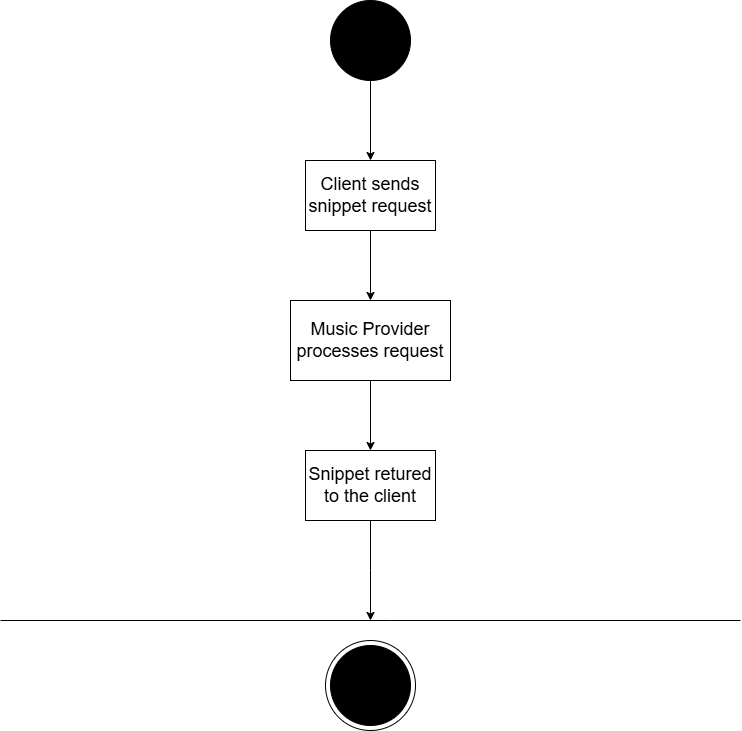

The diagram above was exported from draw.io. Its source (the exported page's mxGraphModel, read from the mxfile embedded in the PNG):
<mxGraphModel dx="1038" dy="1126" grid="1" gridSize="10" guides="1" tooltips="1" connect="1" arrows="1" fold="1" page="1" pageScale="1" pageWidth="850" pageHeight="1100" math="0" shadow="0">
  <root>
    <mxCell id="0" />
    <mxCell id="1" parent="0" />
    <mxCell id="gjbDnkFn9sfMiEkS5B9N-3" value="" style="ellipse;whiteSpace=wrap;html=1;aspect=fixed;" vertex="1" parent="1">
      <mxGeometry x="355" y="820" width="90" height="90" as="geometry" />
    </mxCell>
    <mxCell id="gjbDnkFn9sfMiEkS5B9N-8" style="edgeStyle=orthogonalEdgeStyle;rounded=0;orthogonalLoop=1;jettySize=auto;html=1;" edge="1" parent="1" source="gjbDnkFn9sfMiEkS5B9N-1" target="gjbDnkFn9sfMiEkS5B9N-5">
      <mxGeometry relative="1" as="geometry" />
    </mxCell>
    <mxCell id="gjbDnkFn9sfMiEkS5B9N-1" value="" style="ellipse;whiteSpace=wrap;html=1;aspect=fixed;strokeColor=#000000;fillColor=#000000;" vertex="1" parent="1">
      <mxGeometry x="360" y="180" width="80" height="80" as="geometry" />
    </mxCell>
    <mxCell id="gjbDnkFn9sfMiEkS5B9N-2" value="" style="ellipse;whiteSpace=wrap;html=1;aspect=fixed;strokeColor=#000000;fillColor=#000000;" vertex="1" parent="1">
      <mxGeometry x="360" y="825" width="80" height="80" as="geometry" />
    </mxCell>
    <mxCell id="gjbDnkFn9sfMiEkS5B9N-4" value="" style="endArrow=none;html=1;rounded=0;" edge="1" parent="1">
      <mxGeometry width="50" height="50" relative="1" as="geometry">
        <mxPoint x="30" y="800" as="sourcePoint" />
        <mxPoint x="770" y="800" as="targetPoint" />
        <Array as="points">
          <mxPoint x="420" y="800" />
        </Array>
      </mxGeometry>
    </mxCell>
    <mxCell id="gjbDnkFn9sfMiEkS5B9N-9" style="edgeStyle=orthogonalEdgeStyle;rounded=0;orthogonalLoop=1;jettySize=auto;html=1;entryX=0.5;entryY=0;entryDx=0;entryDy=0;" edge="1" parent="1" source="gjbDnkFn9sfMiEkS5B9N-5" target="gjbDnkFn9sfMiEkS5B9N-6">
      <mxGeometry relative="1" as="geometry" />
    </mxCell>
    <mxCell id="gjbDnkFn9sfMiEkS5B9N-5" value="&lt;span style=&quot;font-size: 18px;&quot;&gt;Client sends snippet request&lt;/span&gt;" style="rounded=0;whiteSpace=wrap;html=1;" vertex="1" parent="1">
      <mxGeometry x="335" y="340" width="130" height="70" as="geometry" />
    </mxCell>
    <mxCell id="gjbDnkFn9sfMiEkS5B9N-10" style="edgeStyle=orthogonalEdgeStyle;rounded=0;orthogonalLoop=1;jettySize=auto;html=1;entryX=0.5;entryY=0;entryDx=0;entryDy=0;" edge="1" parent="1" source="gjbDnkFn9sfMiEkS5B9N-6" target="gjbDnkFn9sfMiEkS5B9N-7">
      <mxGeometry relative="1" as="geometry" />
    </mxCell>
    <mxCell id="gjbDnkFn9sfMiEkS5B9N-6" value="&lt;span style=&quot;font-size: 18px;&quot;&gt;Music Provider processes request&lt;/span&gt;" style="rounded=0;whiteSpace=wrap;html=1;" vertex="1" parent="1">
      <mxGeometry x="320" y="480" width="160" height="80" as="geometry" />
    </mxCell>
    <mxCell id="gjbDnkFn9sfMiEkS5B9N-11" style="edgeStyle=orthogonalEdgeStyle;rounded=0;orthogonalLoop=1;jettySize=auto;html=1;" edge="1" parent="1" source="gjbDnkFn9sfMiEkS5B9N-7">
      <mxGeometry relative="1" as="geometry">
        <mxPoint x="400" y="800" as="targetPoint" />
      </mxGeometry>
    </mxCell>
    <mxCell id="gjbDnkFn9sfMiEkS5B9N-7" value="&lt;span style=&quot;font-size: 18px;&quot;&gt;Snippet retured to the client&lt;/span&gt;" style="rounded=0;whiteSpace=wrap;html=1;" vertex="1" parent="1">
      <mxGeometry x="335" y="630" width="130" height="70" as="geometry" />
    </mxCell>
  </root>
</mxGraphModel>